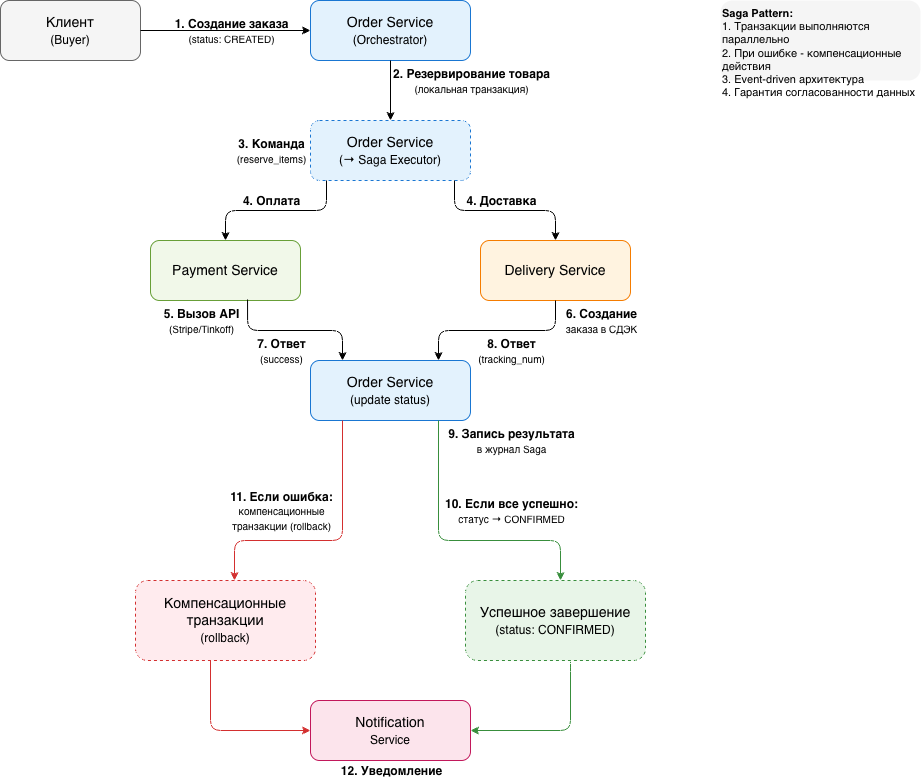

The diagram above was exported from draw.io. Its source (the exported page's mxGraphModel, read from the mxfile embedded in the PNG):
<mxGraphModel dx="1369" dy="766" grid="1" gridSize="10" guides="1" tooltips="1" connect="1" arrows="1" fold="1" page="1" pageScale="1" pageWidth="1169" pageHeight="827" math="0" shadow="0">
  <root>
    <mxCell id="0" />
    <mxCell id="1" parent="0" />
    <mxCell id="7jtetAju02vfPiza9w8j-1" parent="1" style="rounded=1;whiteSpace=wrap;html=1;fontSize=14;fillColor=#f5f5f5;strokeColor=#666666;" value="Клиент&lt;br&gt;&lt;font style=&quot;font-size: 12px&quot;&gt;(Buyer)&lt;/font&gt;" vertex="1">
      <mxGeometry height="60" width="140" x="40" y="200" as="geometry" />
    </mxCell>
    <mxCell id="7jtetAju02vfPiza9w8j-2" parent="1" style="rounded=1;whiteSpace=wrap;html=1;fontSize=14;fillColor=#e3f2fd;strokeColor=#1976d2;" value="Order Service&lt;br&gt;&lt;font style=&quot;font-size: 12px&quot;&gt;(Orchestrator)&lt;/font&gt;" vertex="1">
      <mxGeometry height="60" width="160" x="350" y="200" as="geometry" />
    </mxCell>
    <mxCell id="7jtetAju02vfPiza9w8j-3" parent="1" style="rounded=1;whiteSpace=wrap;html=1;fontSize=14;fillColor=#e3f2fd;strokeColor=#1976d2;dashed=1;" value="Order Service&lt;br&gt;&lt;font style=&quot;font-size: 12px&quot;&gt;(→ Saga Executor)&lt;/font&gt;" vertex="1">
      <mxGeometry height="60" width="160" x="350" y="320" as="geometry" />
    </mxCell>
    <mxCell id="7jtetAju02vfPiza9w8j-4" parent="1" style="rounded=1;whiteSpace=wrap;html=1;fontSize=14;fillColor=#f1f8e9;strokeColor=#689f38;" value="Payment Service" vertex="1">
      <mxGeometry height="60" width="150" x="190" y="440" as="geometry" />
    </mxCell>
    <mxCell id="7jtetAju02vfPiza9w8j-5" parent="1" style="rounded=1;whiteSpace=wrap;html=1;fontSize=14;fillColor=#fff3e0;strokeColor=#f57c00;" value="Delivery Service" vertex="1">
      <mxGeometry height="60" width="150" x="520" y="440" as="geometry" />
    </mxCell>
    <mxCell id="7jtetAju02vfPiza9w8j-6" parent="1" style="rounded=1;whiteSpace=wrap;html=1;fontSize=14;fillColor=#e3f2fd;strokeColor=#1976d2;" value="Order Service&lt;br&gt;&lt;font style=&quot;font-size: 12px&quot;&gt;(update status)&lt;/font&gt;" vertex="1">
      <mxGeometry height="60" width="160" x="350" y="560" as="geometry" />
    </mxCell>
    <mxCell id="7jtetAju02vfPiza9w8j-7" parent="1" style="rounded=1;whiteSpace=wrap;html=1;fontSize=14;fillColor=#fce4ec;strokeColor=#c2185b;" value="Notification&lt;br&gt;&lt;font style=&quot;font-size: 12px&quot;&gt;Service&lt;/font&gt;" vertex="1">
      <mxGeometry height="60" width="160" x="350" y="900" as="geometry" />
    </mxCell>
    <mxCell id="7jtetAju02vfPiza9w8j-8" parent="1" style="rounded=1;whiteSpace=wrap;html=1;fontSize=14;fillColor=#ffebee;strokeColor=#d32f2f;dashed=1;" value="Компенсационные транзакции&lt;br&gt;&lt;font style=&quot;font-size: 12px&quot;&gt;(rollback)&lt;/font&gt;" vertex="1">
      <mxGeometry height="80" width="180" x="175" y="780" as="geometry" />
    </mxCell>
    <mxCell id="7jtetAju02vfPiza9w8j-9" parent="1" style="rounded=1;whiteSpace=wrap;html=1;fontSize=14;fillColor=#e8f5e8;strokeColor=#388e3c;dashed=1;" value="Успешное завершение&lt;br&gt;&lt;font style=&quot;font-size: 12px&quot;&gt;(status: CONFIRMED)&lt;/font&gt;" vertex="1">
      <mxGeometry height="80" width="180" x="505" y="780" as="geometry" />
    </mxCell>
    <mxCell id="7jtetAju02vfPiza9w8j-10" connectable="0" parent="1" style="edgeLabel;html=1;align=center;verticalAlign=middle;resizable=0;points=[];fontSize=12;" value="&lt;b&gt;1. Создание заказа&lt;/b&gt;&lt;br&gt;&lt;font style=&quot;font-size: 10px&quot;&gt;(status: CREATED)&lt;/font&gt;" vertex="1">
      <mxGeometry relative="1" x="-0.28" y="0.32" as="geometry">
        <mxPoint x="270" y="230" as="offset" />
      </mxGeometry>
    </mxCell>
    <mxCell id="7jtetAju02vfPiza9w8j-11" edge="1" parent="1" source="7jtetAju02vfPiza9w8j-1" style="endArrow=classic;html=1;fontSize=12;entryX=0;entryY=0.5;exitX=1;exitY=0.5;edgeStyle=orthogonalEdgeStyle;exitDx=0;exitDy=0;" target="7jtetAju02vfPiza9w8j-2" value="">
      <mxGeometry height="50" relative="1" width="50" as="geometry">
        <mxPoint x="270" y="230" as="sourcePoint" />
        <mxPoint x="350" y="230" as="targetPoint" />
      </mxGeometry>
    </mxCell>
    <mxCell id="7jtetAju02vfPiza9w8j-12" connectable="0" parent="1" style="edgeLabel;html=1;align=center;verticalAlign=middle;resizable=0;points=[];fontSize=12;" value="&lt;b&gt;2. Резервирование товара&lt;/b&gt;&lt;br&gt;&lt;font style=&quot;font-size: 10px&quot;&gt;(локальная транзакция)&lt;/font&gt;" vertex="1">
      <mxGeometry relative="1" x="0.84" y="0.17" as="geometry">
        <mxPoint x="510" y="280" as="offset" />
      </mxGeometry>
    </mxCell>
    <mxCell id="7jtetAju02vfPiza9w8j-13" edge="1" parent="1" source="7jtetAju02vfPiza9w8j-2" style="endArrow=classic;html=1;fontSize=12;exitX=0.5;exitY=1;entryX=0.5;entryY=0;edgeStyle=orthogonalEdgeStyle;" target="7jtetAju02vfPiza9w8j-3" value="">
      <mxGeometry height="50" relative="1" width="50" as="geometry">
        <mxPoint x="430" y="260" as="sourcePoint" />
        <mxPoint x="430" y="320" as="targetPoint" />
      </mxGeometry>
    </mxCell>
    <mxCell id="7jtetAju02vfPiza9w8j-14" connectable="0" parent="1" style="edgeLabel;html=1;align=center;verticalAlign=middle;resizable=0;points=[];fontSize=12;" value="&lt;b&gt;3. Команда&lt;/b&gt;&lt;br&gt;&lt;font style=&quot;font-size: 10px&quot;&gt;(reserve_items)&lt;/font&gt;" vertex="1">
      <mxGeometry relative="1" x="0.5" y="-0.8" as="geometry">
        <mxPoint x="310" y="350" as="offset" />
      </mxGeometry>
    </mxCell>
    <mxCell id="7jtetAju02vfPiza9w8j-15" connectable="0" parent="1" style="edgeLabel;html=1;align=center;verticalAlign=middle;resizable=0;points=[];fontSize=12;" value="&lt;b&gt;4. Оплата&lt;/b&gt;" vertex="1">
      <mxGeometry relative="1" x="0.2" y="0.3" as="geometry">
        <mxPoint x="310" y="400" as="offset" />
      </mxGeometry>
    </mxCell>
    <mxCell id="7jtetAju02vfPiza9w8j-16" edge="1" parent="1" source="7jtetAju02vfPiza9w8j-3" style="endArrow=classic;html=1;fontSize=12;exitX=0.1;exitY=1;entryX=0.5;entryY=0;edgeStyle=orthogonalEdgeStyle;" target="7jtetAju02vfPiza9w8j-4" value="">
      <mxGeometry height="50" relative="1" width="50" as="geometry">
        <mxPoint x="400" y="350" as="sourcePoint" />
        <mxPoint x="265" y="440" as="targetPoint" />
      </mxGeometry>
    </mxCell>
    <mxCell id="7jtetAju02vfPiza9w8j-17" connectable="0" parent="1" style="edgeLabel;html=1;align=center;verticalAlign=middle;resizable=0;points=[];fontSize=12;" value="&lt;b&gt;4. Доставка&lt;/b&gt;" vertex="1">
      <mxGeometry relative="1" x="0.8" y="0.3" as="geometry">
        <mxPoint x="540" y="400" as="offset" />
      </mxGeometry>
    </mxCell>
    <mxCell id="7jtetAju02vfPiza9w8j-18" edge="1" parent="1" source="7jtetAju02vfPiza9w8j-3" style="endArrow=classic;html=1;fontSize=12;exitX=0.9;exitY=1;entryX=0.5;entryY=0;edgeStyle=orthogonalEdgeStyle;" target="7jtetAju02vfPiza9w8j-5" value="">
      <mxGeometry height="50" relative="1" width="50" as="geometry">
        <mxPoint x="460" y="350" as="sourcePoint" />
        <mxPoint x="595" y="440" as="targetPoint" />
      </mxGeometry>
    </mxCell>
    <mxCell id="7jtetAju02vfPiza9w8j-19" connectable="0" parent="1" style="edgeLabel;html=1;align=center;verticalAlign=middle;resizable=0;points=[];fontSize=12;" value="&lt;b&gt;5. Вызов API&lt;/b&gt;&lt;br&gt;&lt;font style=&quot;font-size: 10px&quot;&gt;(Stripe/Tinkoff)&lt;/font&gt;" vertex="1">
      <mxGeometry relative="1" x="0.5" y="1.3" as="geometry">
        <mxPoint x="240" y="520" as="offset" />
      </mxGeometry>
    </mxCell>
    <mxCell id="7jtetAju02vfPiza9w8j-21" connectable="0" parent="1" style="edgeLabel;html=1;align=center;verticalAlign=middle;resizable=0;points=[];fontSize=12;" value="&lt;b&gt;6. Создание&lt;/b&gt;&lt;br&gt;&lt;font style=&quot;font-size: 10px&quot;&gt;заказа в СДЭК&lt;/font&gt;" vertex="1">
      <mxGeometry relative="1" x="0.5" y="1.3" as="geometry">
        <mxPoint x="640" y="520" as="offset" />
      </mxGeometry>
    </mxCell>
    <mxCell id="7jtetAju02vfPiza9w8j-23" connectable="0" parent="1" style="edgeLabel;html=1;align=center;verticalAlign=middle;resizable=0;points=[];fontSize=12;" value="&lt;b&gt;7. Ответ&lt;/b&gt;&lt;br&gt;&lt;font style=&quot;font-size: 10px&quot;&gt;(success)&lt;/font&gt;" vertex="1">
      <mxGeometry relative="1" x="0.8" y="-0.5" as="geometry">
        <mxPoint x="320" y="550" as="offset" />
      </mxGeometry>
    </mxCell>
    <mxCell id="7jtetAju02vfPiza9w8j-24" edge="1" parent="1" source="7jtetAju02vfPiza9w8j-4" style="endArrow=classic;html=1;fontSize=12;exitX=0.647;exitY=0.983;entryX=0.2;entryY=0;edgeStyle=orthogonalEdgeStyle;exitDx=0;exitDy=0;exitPerimeter=0;" target="7jtetAju02vfPiza9w8j-6" value="">
      <mxGeometry height="50" relative="1" width="50" as="geometry">
        <mxPoint x="265" y="500" as="sourcePoint" />
        <mxPoint x="370" y="560" as="targetPoint" />
      </mxGeometry>
    </mxCell>
    <mxCell id="7jtetAju02vfPiza9w8j-25" connectable="0" parent="1" style="edgeLabel;html=1;align=center;verticalAlign=middle;resizable=0;points=[];fontSize=12;" value="&lt;b&gt;8. Ответ&lt;/b&gt;&lt;br&gt;&lt;font style=&quot;font-size: 10px&quot;&gt;(tracking_num)&lt;/font&gt;" vertex="1">
      <mxGeometry relative="1" x="0.2" y="-0.5" as="geometry">
        <mxPoint x="550" y="550" as="offset" />
      </mxGeometry>
    </mxCell>
    <mxCell id="7jtetAju02vfPiza9w8j-26" edge="1" parent="1" source="7jtetAju02vfPiza9w8j-5" style="endArrow=classic;html=1;fontSize=12;exitX=0.5;exitY=1;entryX=0.8;entryY=0;edgeStyle=orthogonalEdgeStyle;" target="7jtetAju02vfPiza9w8j-6" value="">
      <mxGeometry height="50" relative="1" width="50" as="geometry">
        <mxPoint x="595" y="500" as="sourcePoint" />
        <mxPoint x="490" y="560" as="targetPoint" />
      </mxGeometry>
    </mxCell>
    <mxCell id="7jtetAju02vfPiza9w8j-27" connectable="0" parent="1" style="edgeLabel;html=1;align=center;verticalAlign=middle;resizable=0;points=[];fontSize=12;" value="&lt;b&gt;9. Запись результата&lt;/b&gt;&lt;br&gt;&lt;font style=&quot;font-size: 10px&quot;&gt;в журнал Saga&lt;/font&gt;" vertex="1">
      <mxGeometry relative="1" x="0.84" y="0.17" as="geometry">
        <mxPoint x="550" y="640" as="offset" />
      </mxGeometry>
    </mxCell>
    <mxCell id="7jtetAju02vfPiza9w8j-29" connectable="0" parent="1" style="edgeLabel;html=1;align=center;verticalAlign=middle;resizable=0;points=[];fontSize=12;" value="&lt;b&gt;10. Если все успешно:&lt;/b&gt;&lt;br&gt;&lt;font style=&quot;font-size: 10px&quot;&gt;статус → CONFIRMED&lt;/font&gt;" vertex="1">
      <mxGeometry relative="1" x="1.1" y="0.8" as="geometry">
        <mxPoint x="550" y="710" as="offset" />
      </mxGeometry>
    </mxCell>
    <mxCell id="7jtetAju02vfPiza9w8j-30" edge="1" parent="1" source="7jtetAju02vfPiza9w8j-6" style="endArrow=classic;html=1;fontSize=12;exitX=0.8;exitY=1;edgeStyle=orthogonalEdgeStyle;strokeColor=#388e3c;" value="">
      <mxGeometry height="50" relative="1" width="50" as="geometry">
        <Array as="points">
          <mxPoint x="478" y="740" />
          <mxPoint x="600" y="740" />
          <mxPoint x="600" y="780" />
        </Array>
        <mxPoint x="510" y="620" as="sourcePoint" />
        <mxPoint x="600" y="780" as="targetPoint" />
      </mxGeometry>
    </mxCell>
    <mxCell id="7jtetAju02vfPiza9w8j-31" connectable="0" parent="1" style="edgeLabel;html=1;align=center;verticalAlign=middle;resizable=0;points=[];fontSize=12;" value="&lt;b&gt;11. Если ошибка:&lt;/b&gt;&lt;br&gt;&lt;font style=&quot;font-size: 10px&quot;&gt;компенсационные&lt;br&gt;транзакции (rollback)&lt;/font&gt;" vertex="1">
      <mxGeometry relative="1" x="-0.1" y="0.8" as="geometry">
        <mxPoint x="320" y="710" as="offset" />
      </mxGeometry>
    </mxCell>
    <mxCell id="7jtetAju02vfPiza9w8j-32" edge="1" parent="1" source="7jtetAju02vfPiza9w8j-6" style="endArrow=classic;html=1;fontSize=12;exitX=0.2;exitY=1;edgeStyle=orthogonalEdgeStyle;strokeColor=#d32f2f;" value="">
      <mxGeometry height="50" relative="1" width="50" as="geometry">
        <Array as="points">
          <mxPoint x="382" y="740" />
          <mxPoint x="274" y="740" />
        </Array>
        <mxPoint x="350" y="620" as="sourcePoint" />
        <mxPoint x="274" y="780" as="targetPoint" />
      </mxGeometry>
    </mxCell>
    <mxCell id="7jtetAju02vfPiza9w8j-33" connectable="0" parent="1" style="edgeLabel;html=1;align=center;verticalAlign=middle;resizable=0;points=[];fontSize=12;" value="&lt;b&gt;12. Уведомление&lt;/b&gt;" vertex="1">
      <mxGeometry relative="1" x="0.84" y="0.17" as="geometry">
        <mxPoint x="430" y="970" as="offset" />
      </mxGeometry>
    </mxCell>
    <mxCell id="7jtetAju02vfPiza9w8j-34" edge="1" parent="1" style="endArrow=classic;html=1;fontSize=12;entryX=1;entryY=0.5;edgeStyle=orthogonalEdgeStyle;strokeColor=#388e3c;entryDx=0;entryDy=0;" target="7jtetAju02vfPiza9w8j-7" value="">
      <mxGeometry height="50" relative="1" width="50" as="geometry">
        <Array as="points">
          <mxPoint x="610" y="861" />
          <mxPoint x="610" y="930" />
        </Array>
        <mxPoint x="610" y="860" as="sourcePoint" />
        <mxPoint x="400" y="1040" as="targetPoint" />
      </mxGeometry>
    </mxCell>
    <mxCell id="7jtetAju02vfPiza9w8j-35" edge="1" parent="1" style="endArrow=classic;html=1;fontSize=12;entryX=0;entryY=0.5;edgeStyle=orthogonalEdgeStyle;strokeColor=#d32f2f;entryDx=0;entryDy=0;" target="7jtetAju02vfPiza9w8j-7" value="">
      <mxGeometry height="50" relative="1" width="50" as="geometry">
        <Array as="points">
          <mxPoint x="250" y="860" />
          <mxPoint x="250" y="930" />
        </Array>
        <mxPoint x="250" y="860" as="sourcePoint" />
        <mxPoint x="340" y="680" as="targetPoint" />
      </mxGeometry>
    </mxCell>
    <mxCell id="7jtetAju02vfPiza9w8j-38" parent="1" style="text;html=1;strokeColor=none;fillColor=#f5f5f5;align=left;verticalAlign=top;whiteSpace=wrap;rounded=1;fontSize=11;" value="&lt;b&gt;Saga Pattern:&lt;/b&gt;&lt;br&gt;1. Транзакции выполняются параллельно&lt;br&gt;2. При ошибке - компенсационные действия&lt;br&gt;3. Event-driven архитектура&lt;br&gt;4. Гарантия согласованности данных" vertex="1">
      <mxGeometry height="80" width="200" x="760" y="200" as="geometry" />
    </mxCell>
  </root>
</mxGraphModel>